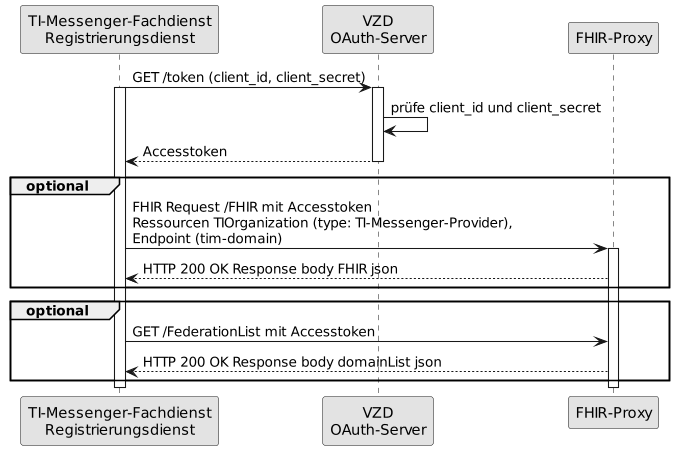

The diagram above was rendered by PlantUML. Its source (embedded in the PNG):
@startuml
skinparam dpi 100
skinparam WrapWidth 200
skinparam monochrome true

participant rd as "TI-Messenger-Fachdienst\nRegistrierungsdienst"
participant oa as "VZD\nOAuth-Server"
participant fp as "FHIR-Proxy"

rd -> oa: GET /token (client_id, client_secret)
activate rd
activate oa
oa -> oa: prüfe client_id und client_secret
oa --> rd: Accesstoken
deactivate oa
group optional
rd -> fp: FHIR Request /FHIR mit Accesstoken\nRessourcen TIOrganization (type: TI-Messenger-Provider),\nEndpoint (tim-domain)
activate fp
fp --> rd: HTTP 200 OK Response body FHIR json
end
group optional
rd -> fp: GET /FederationList mit Accesstoken
fp --> rd: HTTP 200 OK Response body domainList json
end

deactivate fp
deactivate rd
@enduml